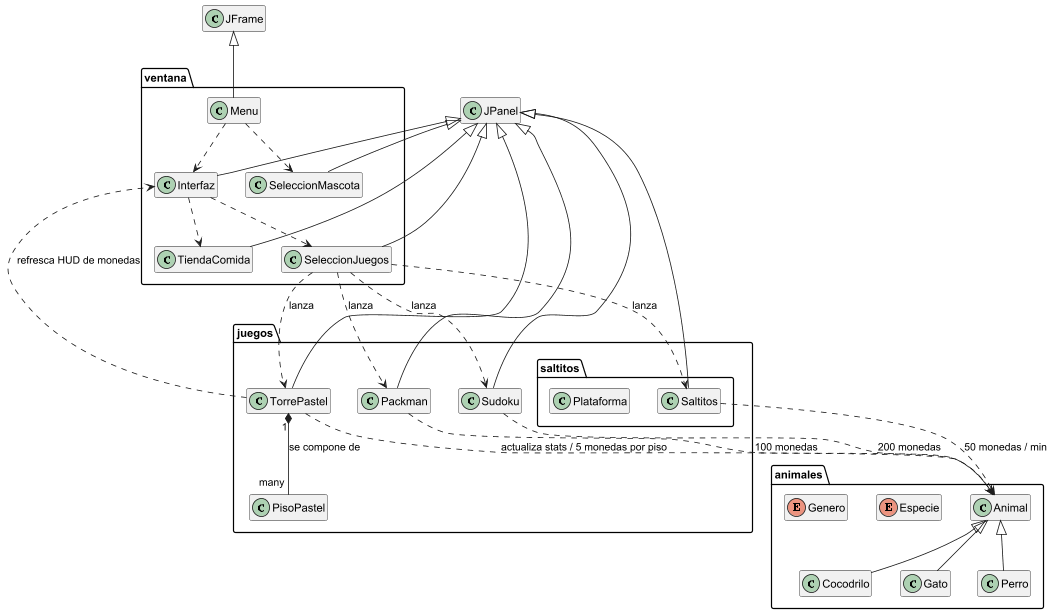

The diagram above was rendered by PlantUML. Its source (embedded in the PNG):
@startuml
skinparam classAttributeIconSize 0
hide members

package "animales" {
    class Animal
    class Cocodrilo
    class Gato
    class Perro
    enum Especie
    enum Genero
}

package "ventana" {
    class Menu
    class Interfaz
    class SeleccionMascota
    class SeleccionJuegos
    class TiendaComida
}

package "juegos" {
    class Packman
    class Sudoku
    class TorrePastel {
        - PisoPastel
    }
    class PisoPastel

    package "saltitos" {
        class Saltitos
        class Plataforma
    }
}

' --- HERENCIAS Y COMPOSICIÓN ---
Animal <|-- Cocodrilo
Animal <|-- Gato
Animal <|-- Perro

Menu -up-|> JFrame
Interfaz -up-|> JPanel
SeleccionJuegos -up-|> JPanel
SeleccionMascota -up-|> JPanel
TiendaComida -up-|> JPanel
Saltitos -up-|> JPanel
Packman -up-|> JPanel
Sudoku -up-|> JPanel
TorrePastel -up-|> JPanel

' Composición interna de TorrePastel
TorrePastel "1" *-- "many" PisoPastel : se compone de

' --- RELACIONES DE LÓGICA Y RECOMPENSAS ---
TorrePastel ..> Animal : actualiza stats / 5 monedas por piso
TorrePastel ..> Interfaz : refresca HUD de monedas
Sudoku ..> Animal : 200 monedas
Packman ..> Animal : 100 monedas
Saltitos ..> Animal : 50 monedas / min

' --- NAVEGACIÓN ---
SeleccionJuegos ..> TorrePastel : lanza
SeleccionJuegos ..> Sudoku : lanza
SeleccionJuegos ..> Packman : lanza
SeleccionJuegos ..> Saltitos : lanza

' Flujo principal
Menu ..> SeleccionMascota
Menu ..> Interfaz
Interfaz ..> TiendaComida
Interfaz ..> SeleccionJuegos
@endum